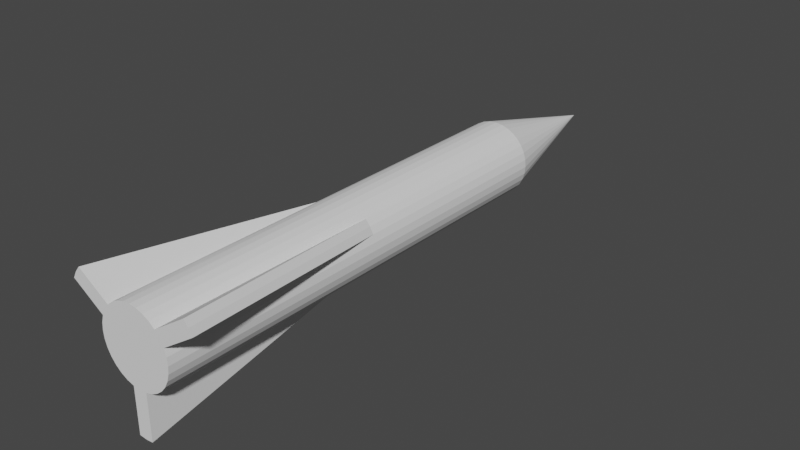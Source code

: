 # Source: rocket.blend  (saved by Blender 3.3.6; exported with 4.5.12 LTS)
import bpy
from mathutils import Matrix  # noqa: F401  (used for matrix-valued properties, if any)

bpy.ops.wm.read_factory_settings(use_empty=True)
scene = bpy.context.scene
scene.name = 'Scene'

# ---- world
world_world = bpy.data.worlds.new('World'); scene.world = world_world
world_world.use_nodes = True; world_world.node_tree.nodes.clear()
_N = world_world.node_tree.nodes; _L = world_world.node_tree.links
n0 = _N.new('ShaderNodeOutputWorld'); n0.name = 'World Output'; n0.location = (300, 300)
n1 = _N.new('ShaderNodeBackground'); n1.name = 'Background'; n1.location = (10, 300)
n1.inputs[0].default_value = (0.05088, 0.05088, 0.05088, 1.0)
_L.new(n1.outputs[0], n0.inputs[0])
n0.is_active_output = True
world_world.color = (0.05088, 0.05088, 0.05088)
world_world.use_sun_shadow = False
world_world.sun_shadow_jitter_overblur = 0.0

# ---- meshes
me_cone_002 = bpy.data.meshes.new('Cone.002')
me_cone_002.from_pydata([(0.0, 6.0, -0.5), (0.09755, 6.0, -0.4904), (0.1913, 6.0, -0.4619), (0.2778, 6.0, -0.4157), (0.3536, 6.0, -0.3536), (0.4157, 6.0, -0.2778), (0.4619, 6.0, -0.1913), (0.4904, 6.0, -0.09755), (0.5, 6.0, -5.682e-07), (0.4904, 6.0, 0.09754), (0.4619, 6.0, 0.1913), (0.4157, 6.0, 0.2778), (0.3536, 6.0, 0.3536), (0.2778, 6.0, 0.4157), (0.1913, 6.0, 0.4619), (0.09755, 6.0, 0.4904), (0.0, 6.0, 0.5), (-0.09755, 6.0, 0.4904), (-0.1913, 6.0, 0.4619), (-0.2778, 6.0, 0.4157), (-0.3536, 6.0, 0.3536), (-0.4157, 6.0, 0.2778), (-0.4619, 6.0, 0.1913), (-0.4904, 6.0, 0.09754), (-0.5, 6.0, -5.682e-07), (-0.4904, 6.0, -0.09755), (-0.4619, 6.0, -0.1913), (-0.4157, 6.0, -0.2778), (-0.3536, 6.0, -0.3536), (-0.2778, 6.0, -0.4157), (-0.1913, 6.0, -0.4619), (-0.09755, 6.0, -0.4904), (0.0, 8.0, -6.557e-07), (-2.291e-07, -2.186e-08, -0.5), (0.09754, -2.144e-08, -0.4904), (0.1913, -2.019e-08, -0.4619), (0.2778, -1.817e-08, -0.4157), (0.3536, -1.545e-08, -0.3536), (0.4157, -1.214e-08, -0.2778), (0.4619, -8.364e-09, -0.1913), (0.4904, -4.264e-09, -0.09755), (0.5, -1.337e-14, -3.06e-07), (0.4904, 4.264e-09, 0.09754), (0.4619, 8.364e-09, 0.1913), (0.4157, 1.214e-08, 0.2778), (0.3536, 1.545e-08, 0.3536), (0.2778, 1.817e-08, 0.4157), (0.1913, 2.019e-08, 0.4619), (0.09754, 2.144e-08, 0.4904), (-2.291e-07, 2.186e-08, 0.5), (-0.09755, 2.144e-08, 0.4904), (-0.1913, 2.019e-08, 0.4619), (-0.2778, 1.817e-08, 0.4157), (-0.3536, 1.545e-08, 0.3536), (-0.4157, 1.214e-08, 0.2778), (-0.4619, 8.364e-09, 0.1913), (-0.4904, 4.264e-09, 0.09754), (-0.5, -1.337e-14, -3.06e-07), (-0.4904, -4.264e-09, -0.09755), (-0.4619, -8.364e-09, -0.1913), (-0.4157, -1.214e-08, -0.2778), (-0.3536, -1.545e-08, -0.3536), (-0.2778, -1.817e-08, -0.4157), (-0.1913, -2.019e-08, -0.4619), (-0.09755, -2.144e-08, -0.4904), (-0.4619, 3.0, -0.1913), (-0.4904, 3.0, -0.09755), (0.4619, 3.0, -0.1913), (0.4157, 3.0, -0.2778), (0.2778, 3.0, 0.4157), (0.3536, 3.0, 0.3536), (-0.3536, 3.0, 0.3536), (-0.2778, 3.0, 0.4157), (-0.4157, 3.0, -0.2778), (0.4904, 3.0, -0.09755), (0.09755, 3.0, -0.4904), (-1.146e-07, 3.0, -0.5), (0.1913, 3.0, 0.4619), (-0.4157, 3.0, 0.2778), (-0.3536, 3.0, -0.3536), (0.5, 3.0, -4.371e-07), (0.09755, 3.0, 0.4904), (-0.4619, 3.0, 0.1913), (0.1913, 3.0, -0.4619), (-0.2778, 3.0, -0.4157), (0.4904, 3.0, 0.09754), (-1.146e-07, 3.0, 0.5), (-0.4904, 3.0, 0.09754), (0.2778, 3.0, -0.4157), (-0.1913, 3.0, -0.4619), (0.4619, 3.0, 0.1913), (-0.09755, 3.0, 0.4904), (-0.5, 3.0, -4.371e-07), (0.3536, 3.0, -0.3536), (-0.09755, 3.0, -0.4904), (0.4157, 3.0, 0.2778), (-0.1913, 3.0, 0.4619), (-2.291e-07, -4.848e-08, -1.109), (0.09754, -4.806e-08, -1.1), (-0.09755, -4.806e-08, -1.1), (-0.7644, 2.745e-08, 0.6281), (-0.8728, 2.036e-08, 0.4658), (-0.8266, 2.414e-08, 0.5523), (0.9125, 2.152e-08, 0.4924), (0.8662, 2.53e-08, 0.5788), (0.8041, 2.861e-08, 0.6546)], [], [(0, 32, 1), (1, 32, 2), (2, 32, 3), (3, 32, 4), (4, 32, 5), (5, 32, 6), (6, 32, 7), (7, 32, 8), (8, 32, 9), (9, 32, 10), (10, 32, 11), (11, 32, 12), (12, 32, 13), (13, 32, 14), (14, 32, 15), (15, 32, 16), (16, 32, 17), (17, 32, 18), (18, 32, 19), (19, 32, 20), (20, 32, 21), (21, 32, 22), (22, 32, 23), (23, 32, 24), (24, 32, 25), (25, 32, 26), (26, 32, 27), (27, 32, 28), (28, 32, 29), (29, 32, 30), (66, 65, 59, 58), (30, 32, 31), (31, 32, 0), (33, 34, 35, 36, 37, 38, 39, 40, 41, 42, 43, 44, 45, 46, 47, 48, 49, 50, 51, 52, 53, 54, 55, 56, 57, 58, 59, 60, 61, 62, 63, 64), (68, 67, 39, 38), (70, 69, 46, 45), (72, 71, 53, 52), (65, 73, 60, 59), (67, 74, 40, 39), (64, 94, 99), (69, 77, 47, 46), (73, 79, 61, 60), (74, 80, 41, 40), (77, 81, 48, 47), (55, 54, 102, 101), (75, 83, 35, 34), (79, 84, 62, 61), (80, 85, 42, 41), (81, 86, 49, 48), (82, 87, 56, 55), (83, 88, 36, 35), (84, 89, 63, 62), (85, 90, 43, 42), (86, 91, 50, 49), (87, 92, 57, 56), (88, 93, 37, 36), (89, 94, 64, 63), (70, 45, 105), (91, 96, 51, 50), (92, 66, 58, 57), (93, 68, 38, 37), (78, 82, 101, 102), (96, 72, 52, 51), (18, 19, 72, 96), (11, 12, 70, 95), (31, 0, 76, 94), (4, 5, 68, 93), (24, 25, 66, 92), (17, 18, 96, 91), (10, 11, 95, 90), (30, 31, 94, 89), (3, 4, 93, 88), (23, 24, 92, 87), (16, 17, 91, 86), (9, 10, 90, 85), (29, 30, 89, 84), (2, 3, 88, 83), (22, 23, 87, 82), (15, 16, 86, 81), (8, 9, 85, 80), (28, 29, 84, 79), (1, 2, 83, 75), (21, 22, 82, 78), (14, 15, 81, 77), (7, 8, 80, 74), (27, 28, 79, 73), (20, 21, 78, 71), (13, 14, 77, 69), (0, 1, 75, 76), (6, 7, 74, 67), (26, 27, 73, 65), (19, 20, 71, 72), (12, 13, 69, 70), (5, 6, 67, 68), (25, 26, 65, 66), (76, 75, 98, 97), (94, 76, 97, 99), (71, 78, 102, 100), (34, 33, 97, 98), (33, 64, 99, 97), (75, 34, 98), (54, 53, 100, 102), (53, 71, 100), (82, 55, 101), (90, 95, 104, 103), (95, 70, 105, 104), (44, 43, 103, 104), (43, 90, 103), (45, 44, 104, 105)])
_uv = me_cone_002.uv_layers.new(name='UVMap')
_uv.uv.foreach_set('vector', [0.25, 0.49, 0.25, 0.25, 0.2968, 0.4854, 0.2968, 0.4854, 0.25, 0.25, 0.3418, 0.4717, 0.3418, 0.4717, 0.25, 0.25, 0.3833, 0.4496, 0.3833, 0.4496, 0.25, 0.25, 0.4197, 0.4197, 0.4197, 0.4197, 0.25, 0.25, 0.4496, 0.3833, 0.4496, 0.3833, 0.25, 0.25, 0.4717, 0.3418, 0.4717, 0.3418, 0.25, 0.25, 0.4854, 0.2968, 0.4854, 0.2968, 0.25, 0.25, 0.49, 0.25, 0.49, 0.25, 0.25, 0.25, 0.4854, 0.2032, 0.4854, 0.2032, 0.25, 0.25, 0.4717, 0.1582, 0.4717, 0.1582, 0.25, 0.25, 0.4496, 0.1167, 0.4496, 0.1167, 0.25, 0.25, 0.4197, 0.08029, 0.4197, 0.08029, 0.25, 0.25, 0.3833, 0.05045, 0.3833, 0.05045, 0.25, 0.25, 0.3418, 0.02827, 0.3418, 0.02827, 0.25, 0.25, 0.2968, 0.01461, 0.2968, 0.01461, 0.25, 0.25, 0.25, 0.01, 0.25, 0.01, 0.25, 0.25, 0.2032, 0.01461, 0.2032, 0.01461, 0.25, 0.25, 0.1582, 0.02827, 0.1582, 0.02827, 0.25, 0.25, 0.1167, 0.05045, 0.1167, 0.05045, 0.25, 0.25, 0.08029, 0.08029, 0.08029, 0.08029, 0.25, 0.25, 0.05045, 0.1167, 0.05045, 0.1167, 0.25, 0.25, 0.02827, 0.1582, 0.02827, 0.1582, 0.25, 0.25, 0.01461, 0.2032, 0.01461, 0.2032, 0.25, 0.25, 0.01, 0.25, 0.01, 0.25, 0.25, 0.25, 0.01461, 0.2968, 0.01461, 0.2968, 0.25, 0.25, 0.02827, 0.3418, 0.02827, 0.3418, 0.25, 0.25, 0.05045, 0.3833, 0.05045, 0.3833, 0.25, 0.25, 0.08029, 0.4197, 0.08029, 0.4197, 0.25, 0.25, 0.1167, 0.4496, 0.1167, 0.4496, 0.25, 0.25, 0.1582, 0.4717, 0.01461, 0.2968, 0.02827, 0.3418, 0.02827, 0.3418, 0.01461, 0.2968, 0.1582, 0.4717, 0.25, 0.25, 0.2032, 0.4854, 0.2032, 0.4854, 0.25, 0.25, 0.25, 0.49, 0.75, 0.49, 0.7968, 0.4854, 0.8418, 0.4717, 0.8833, 0.4496, 0.9197, 0.4197, 0.9496, 0.3833, 0.9717, 0.3418, 0.9854, 0.2968, 0.99, 0.25, 0.9854, 0.2032, 0.9717, 0.1582, 0.9496, 0.1167, 0.9197, 0.08029, 0.8833, 0.05045, 0.8418, 0.02827, 0.7968, 0.01461, 0.75, 0.01, 0.7032, 0.01461, 0.6582, 0.02827, 0.6167, 0.05045, 0.5803, 0.08029, 0.5504, 0.1167, 0.5283, 0.1582, 0.5146, 0.2032, 0.51, 0.25, 0.5146, 0.2968, 0.5283, 0.3418, 0.5504, 0.3833, 0.5803, 0.4197, 0.6167, 0.4496, 0.6582, 0.4717, 0.7032, 0.4854, 0.4496, 0.3833, 0.4717, 0.3418, 0.4717, 0.3418, 0.4496, 0.3833, 0.4197, 0.08029, 0.3833, 0.05045, 0.3833, 0.05045, 0.4197, 0.08029, 0.1167, 0.05045, 0.08029, 0.08029, 0.08029, 0.08029, 0.1167, 0.05045, 0.02827, 0.3418, 0.05045, 0.3833, 0.05045, 0.3833, 0.02827, 0.3418, 0.4717, 0.3418, 0.4854, 0.2968, 0.4854, 0.2968, 0.4717, 0.3418, 0.2032, 0.4854, 0.2032, 0.4854, 0.2032, 0.4854, 0.3833, 0.05045, 0.3418, 0.02827, 0.3418, 0.02827, 0.3833, 0.05045, 0.05045, 0.3833, 0.08029, 0.4197, 0.08029, 0.4197, 0.05045, 0.3833, 0.4854, 0.2968, 0.49, 0.25, 0.49, 0.25, 0.4854, 0.2968, 0.3418, 0.02827, 0.2968, 0.01461, 0.2968, 0.01461, 0.3418, 0.02827, 0.5283, 0.1582, 0.5504, 0.1167, 0.5504, 0.1167, 0.5283, 0.1582, 0.2968, 0.4854, 0.3418, 0.4717, 0.3418, 0.4717, 0.2968, 0.4854, 0.08029, 0.4197, 0.1167, 0.4496, 0.1167, 0.4496, 0.08029, 0.4197, 0.49, 0.25, 0.4854, 0.2032, 0.4854, 0.2032, 0.49, 0.25, 0.2968, 0.01461, 0.25, 0.01, 0.25, 0.01, 0.2968, 0.01461, 0.02827, 0.1582, 0.01461, 0.2032, 0.01461, 0.2032, 0.02827, 0.1582, 0.3418, 0.4717, 0.3833, 0.4496, 0.3833, 0.4496, 0.3418, 0.4717, 0.1167, 0.4496, 0.1582, 0.4717, 0.1582, 0.4717, 0.1167, 0.4496, 0.4854, 0.2032, 0.4717, 0.1582, 0.4717, 0.1582, 0.4854, 0.2032, 0.25, 0.01, 0.2032, 0.01461, 0.2032, 0.01461, 0.25, 0.01, 0.01461, 0.2032, 0.01, 0.25, 0.01, 0.25, 0.01461, 0.2032, 0.3833, 0.4496, 0.4197, 0.4197, 0.4197, 0.4197, 0.3833, 0.4496, 0.1582, 0.4717, 0.2032, 0.4854, 0.2032, 0.4854, 0.1582, 0.4717, 0.4197, 0.08029, 0.4197, 0.08029, 0.4197, 0.08029, 0.2032, 0.01461, 0.1582, 0.02827, 0.1582, 0.02827, 0.2032, 0.01461, 0.01, 0.25, 0.01461, 0.2968, 0.01461, 0.2968, 0.01, 0.25, 0.4197, 0.4197, 0.4496, 0.3833, 0.4496, 0.3833, 0.4197, 0.4197, 0.05045, 0.1167, 0.02827, 0.1582, 0.02827, 0.1582, 0.05045, 0.1167, 0.1582, 0.02827, 0.1167, 0.05045, 0.1167, 0.05045, 0.1582, 0.02827, 0.1582, 0.02827, 0.1167, 0.05045, 0.1167, 0.05045, 0.1582, 0.02827, 0.4496, 0.1167, 0.4197, 0.08029, 0.4197, 0.08029, 0.4496, 0.1167, 0.2032, 0.4854, 0.25, 0.49, 0.25, 0.49, 0.2032, 0.4854, 0.4197, 0.4197, 0.4496, 0.3833, 0.4496, 0.3833, 0.4197, 0.4197, 0.01, 0.25, 0.01461, 0.2968, 0.01461, 0.2968, 0.01, 0.25, 0.2032, 0.01461, 0.1582, 0.02827, 0.1582, 0.02827, 0.2032, 0.01461, 0.4717, 0.1582, 0.4496, 0.1167, 0.4496, 0.1167, 0.4717, 0.1582, 0.1582, 0.4717, 0.2032, 0.4854, 0.2032, 0.4854, 0.1582, 0.4717, 0.3833, 0.4496, 0.4197, 0.4197, 0.4197, 0.4197, 0.3833, 0.4496, 0.01461, 0.2032, 0.01, 0.25, 0.01, 0.25, 0.01461, 0.2032, 0.25, 0.01, 0.2032, 0.01461, 0.2032, 0.01461, 0.25, 0.01, 0.4854, 0.2032, 0.4717, 0.1582, 0.4717, 0.1582, 0.4854, 0.2032, 0.1167, 0.4496, 0.1582, 0.4717, 0.1582, 0.4717, 0.1167, 0.4496, 0.3418, 0.4717, 0.3833, 0.4496, 0.3833, 0.4496, 0.3418, 0.4717, 0.02827, 0.1582, 0.01461, 0.2032, 0.01461, 0.2032, 0.02827, 0.1582, 0.2968, 0.01461, 0.25, 0.01, 0.25, 0.01, 0.2968, 0.01461, 0.49, 0.25, 0.4854, 0.2032, 0.4854, 0.2032, 0.49, 0.25, 0.08029, 0.4197, 0.1167, 0.4496, 0.1167, 0.4496, 0.08029, 0.4197, 0.2968, 0.4854, 0.3418, 0.4717, 0.3418, 0.4717, 0.2968, 0.4854, 0.05045, 0.1167, 0.02827, 0.1582, 0.02827, 0.1582, 0.05045, 0.1167, 0.3418, 0.02827, 0.2968, 0.01461, 0.2968, 0.01461, 0.3418, 0.02827, 0.4854, 0.2968, 0.49, 0.25, 0.49, 0.25, 0.4854, 0.2968, 0.05045, 0.3833, 0.08029, 0.4197, 0.08029, 0.4197, 0.05045, 0.3833, 0.08029, 0.08029, 0.05045, 0.1167, 0.05045, 0.1167, 0.08029, 0.08029, 0.3833, 0.05045, 0.3418, 0.02827, 0.3418, 0.02827, 0.3833, 0.05045, 0.25, 0.49, 0.2968, 0.4854, 0.2968, 0.4854, 0.25, 0.49, 0.4717, 0.3418, 0.4854, 0.2968, 0.4854, 0.2968, 0.4717, 0.3418, 0.02827, 0.3418, 0.05045, 0.3833, 0.05045, 0.3833, 0.02827, 0.3418, 0.1167, 0.05045, 0.08029, 0.08029, 0.08029, 0.08029, 0.1167, 0.05045, 0.4197, 0.08029, 0.3833, 0.05045, 0.3833, 0.05045, 0.4197, 0.08029, 0.4496, 0.3833, 0.4717, 0.3418, 0.4717, 0.3418, 0.4496, 0.3833, 0.01461, 0.2968, 0.02827, 0.3418, 0.02827, 0.3418, 0.01461, 0.2968, 0.25, 0.49, 0.2968, 0.4854, 0.2968, 0.4854, 0.25, 0.49, 0.2032, 0.4854, 0.25, 0.49, 0.25, 0.49, 0.2032, 0.4854, 0.08029, 0.08029, 0.05045, 0.1167, 0.05045, 0.1167, 0.08029, 0.08029, 0.7968, 0.4854, 0.75, 0.49, 0.75, 0.49, 0.7968, 0.4854, 0.75, 0.49, 0.7032, 0.4854, 0.7032, 0.4854, 0.75, 0.49, 0.2968, 0.4854, 0.2968, 0.4854, 0.2968, 0.4854, 0.5504, 0.1167, 0.5803, 0.08029, 0.5803, 0.08029, 0.5504, 0.1167, 0.08029, 0.08029, 0.08029, 0.08029, 0.08029, 0.08029, 0.02827, 0.1582, 0.02827, 0.1582, 0.02827, 0.1582, 0.4717, 0.1582, 0.4496, 0.1167, 0.4496, 0.1167, 0.4717, 0.1582, 0.4496, 0.1167, 0.4197, 0.08029, 0.4197, 0.08029, 0.4496, 0.1167, 0.9496, 0.1167, 0.9717, 0.1582, 0.9717, 0.1582, 0.9496, 0.1167, 0.4717, 0.1582, 0.4717, 0.1582, 0.4717, 0.1582, 0.9197, 0.08029, 0.9496, 0.1167, 0.9496, 0.1167, 0.9197, 0.08029])
me_cone_002.update()

# ---- objects
ob_cone = bpy.data.objects.new('Cone', me_cone_002)

# ---- transforms, parenting, visibility, modifiers, constraints
ob_cone.location = (0.0, 0.0, 0.0)

# ---- collection membership
scene.collection.objects.link(ob_cone)

# ---- scene / render settings (as saved in the file)
scene.frame_start = 1; scene.frame_end = 250; scene.frame_set(1)
scene.render.engine = 'BLENDER_EEVEE_NEXT'
scene.cycles.sampling_pattern = 'TABULATED_SOBOL'
scene.cycles.use_light_tree = False
scene.view_settings.view_transform = 'Filmic'
bpy.context.view_layer.update()

# ---- added for rendering (the .blend has no active camera and no usable light): camera, sun
cam_auto = bpy.data.cameras.new('AutoCamera')
cam_auto.lens = 50.0
cam_auto.sensor_width = 36.0
cam_auto.clip_end = 1000.0
ob_auto_camera = bpy.data.objects.new('AutoCamera', cam_auto)
scene.collection.objects.link(ob_auto_camera)
ob_auto_camera.location = (7.77728, -5.30892, 5.97865)
ob_auto_camera.rotation_euler = (1.09748, -7.21219e-08, 0.694738)
scene.camera = ob_auto_camera
light_auto_sun = bpy.data.lights.new('AutoSun', 'SUN')
light_auto_sun.energy = 3.0
light_auto_sun.angle = 0.0523599
ob_auto_sun = bpy.data.objects.new('AutoSun', light_auto_sun)
scene.collection.objects.link(ob_auto_sun)
ob_auto_sun.rotation_euler = (0.872665, 0.174533, 0.523599)
bpy.context.view_layer.update()

